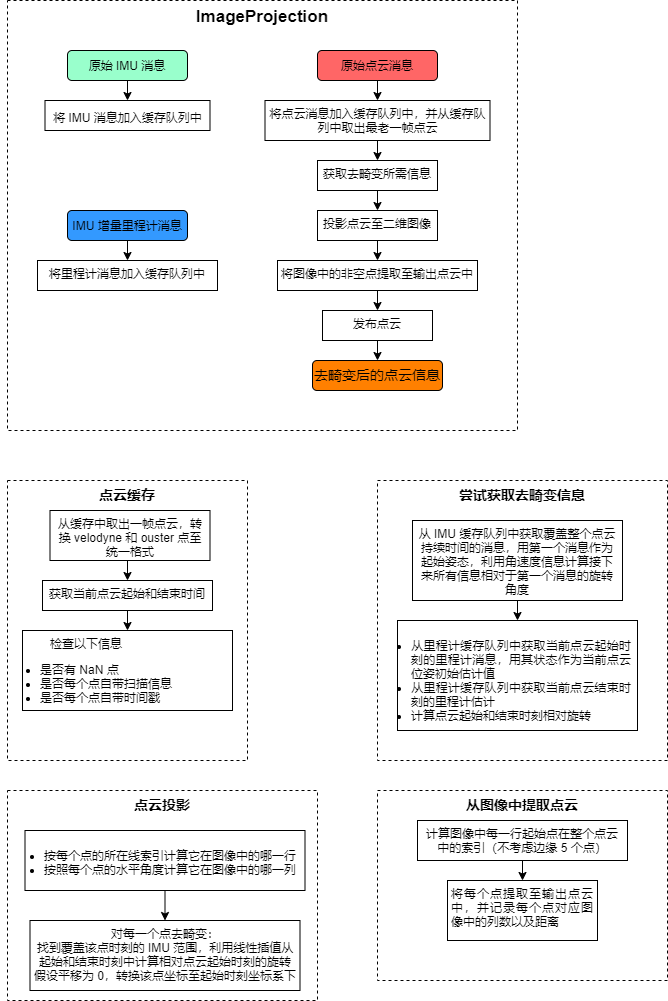

The diagram above was exported from draw.io. Its source (the exported page's mxGraphModel, read from the mxfile embedded in the PNG):
<mxGraphModel dx="2062" dy="1175" grid="1" gridSize="10" guides="1" tooltips="1" connect="1" arrows="1" fold="1" page="1" pageScale="1" pageWidth="850" pageHeight="1100" math="0" shadow="0">
  <root>
    <mxCell id="zxdRzfepmmiSLdEXoY6W-0" />
    <mxCell id="zxdRzfepmmiSLdEXoY6W-1" parent="zxdRzfepmmiSLdEXoY6W-0" />
    <mxCell id="TzGTZ2pOH2Qb-GgwQu_Z-0" value="&lt;font style=&quot;font-size: 17px&quot;&gt;ImageProjection&lt;/font&gt;" style="rounded=0;whiteSpace=wrap;html=1;fillColor=#FFFFFF;gradientColor=none;gradientDirection=radial;dashed=1;verticalAlign=top;fontSize=16;fontStyle=1" vertex="1" parent="zxdRzfepmmiSLdEXoY6W-1">
      <mxGeometry x="30" y="40" width="510" height="430" as="geometry" />
    </mxCell>
    <mxCell id="NKtucyT2WY2LTADDXTjz-0" value="原始 IMU&amp;nbsp;消息" style="rounded=1;whiteSpace=wrap;html=1;gradientColor=none;gradientDirection=radial;fillColor=#99FFCC;" vertex="1" parent="zxdRzfepmmiSLdEXoY6W-1">
      <mxGeometry x="90" y="90" width="120" height="30" as="geometry" />
    </mxCell>
    <mxCell id="NKtucyT2WY2LTADDXTjz-1" value="IMU&amp;nbsp;增量里程计消息" style="rounded=1;whiteSpace=wrap;html=1;gradientColor=none;gradientDirection=radial;fillColor=#3399FF;" vertex="1" parent="zxdRzfepmmiSLdEXoY6W-1">
      <mxGeometry x="90" y="250" width="120" height="30" as="geometry" />
    </mxCell>
    <mxCell id="NKtucyT2WY2LTADDXTjz-2" value="原始点云消息" style="rounded=1;whiteSpace=wrap;html=1;gradientColor=none;gradientDirection=radial;fillColor=#FF6666;" vertex="1" parent="zxdRzfepmmiSLdEXoY6W-1">
      <mxGeometry x="340" y="90" width="120" height="30" as="geometry" />
    </mxCell>
    <mxCell id="NKtucyT2WY2LTADDXTjz-3" style="edgeStyle=orthogonalEdgeStyle;rounded=0;orthogonalLoop=1;jettySize=auto;html=1;exitX=0.5;exitY=1;exitDx=0;exitDy=0;" edge="1" parent="zxdRzfepmmiSLdEXoY6W-1" source="NKtucyT2WY2LTADDXTjz-1" target="NKtucyT2WY2LTADDXTjz-1">
      <mxGeometry relative="1" as="geometry" />
    </mxCell>
    <mxCell id="gpzTAOJaTs13GhLQpsTp-0" value="&lt;font style=&quot;font-size: 12px&quot;&gt;将&amp;nbsp;IMU&amp;nbsp;消息加入缓存队列中&lt;/font&gt;" style="whiteSpace=wrap;html=1;fontSize=16;fillColor=#FFFFFF;gradientColor=none;gradientDirection=radial;verticalAlign=top;" vertex="1" parent="zxdRzfepmmiSLdEXoY6W-1">
      <mxGeometry x="67.5" y="140" width="165" height="30" as="geometry" />
    </mxCell>
    <mxCell id="RdRXVvN1CQgmkj6pKogm-0" value="将里程计消息加入缓存队列中" style="whiteSpace=wrap;html=1;fontSize=12;fillColor=#FFFFFF;gradientColor=none;gradientDirection=radial;verticalAlign=top;" vertex="1" parent="zxdRzfepmmiSLdEXoY6W-1">
      <mxGeometry x="60" y="300" width="180" height="30" as="geometry" />
    </mxCell>
    <mxCell id="RdRXVvN1CQgmkj6pKogm-1" value="将点云消息加入缓存队列中，并从缓存队列中取出最老一帧点云" style="whiteSpace=wrap;html=1;fontSize=12;fillColor=#FFFFFF;gradientColor=none;gradientDirection=radial;verticalAlign=top;" vertex="1" parent="zxdRzfepmmiSLdEXoY6W-1">
      <mxGeometry x="287.5" y="140" width="225" height="40" as="geometry" />
    </mxCell>
    <mxCell id="RdRXVvN1CQgmkj6pKogm-2" value="获取去畸变所需信息" style="whiteSpace=wrap;html=1;fontSize=12;fillColor=#FFFFFF;gradientColor=none;gradientDirection=radial;verticalAlign=top;" vertex="1" parent="zxdRzfepmmiSLdEXoY6W-1">
      <mxGeometry x="340" y="200" width="120" height="30" as="geometry" />
    </mxCell>
    <mxCell id="RdRXVvN1CQgmkj6pKogm-3" value="发布点云" style="whiteSpace=wrap;html=1;fontSize=12;fillColor=#FFFFFF;gradientColor=none;gradientDirection=radial;verticalAlign=top;" vertex="1" parent="zxdRzfepmmiSLdEXoY6W-1">
      <mxGeometry x="345" y="350" width="110" height="30" as="geometry" />
    </mxCell>
    <mxCell id="RdRXVvN1CQgmkj6pKogm-4" value="投影点云至二维图像" style="whiteSpace=wrap;html=1;fontSize=12;fillColor=#FFFFFF;gradientColor=none;gradientDirection=radial;verticalAlign=top;" vertex="1" parent="zxdRzfepmmiSLdEXoY6W-1">
      <mxGeometry x="340" y="250" width="120" height="30" as="geometry" />
    </mxCell>
    <mxCell id="RdRXVvN1CQgmkj6pKogm-5" value="将图像中的非空点提取至输出点云中" style="whiteSpace=wrap;html=1;fontSize=12;fillColor=#FFFFFF;gradientColor=none;gradientDirection=radial;verticalAlign=top;" vertex="1" parent="zxdRzfepmmiSLdEXoY6W-1">
      <mxGeometry x="300" y="300" width="200" height="30" as="geometry" />
    </mxCell>
    <mxCell id="flZlFOOvIsrIJ2nP8a1T-0" value="点云缓存" style="whiteSpace=wrap;html=1;fontSize=14;fillColor=#FFFFFF;gradientColor=none;gradientDirection=radial;verticalAlign=top;dashed=1;fontStyle=1" vertex="1" parent="zxdRzfepmmiSLdEXoY6W-1">
      <mxGeometry x="30" y="520" width="240" height="280" as="geometry" />
    </mxCell>
    <mxCell id="flZlFOOvIsrIJ2nP8a1T-1" value="尝试获取去畸变信息" style="whiteSpace=wrap;html=1;fontSize=14;fillColor=#FFFFFF;gradientColor=none;gradientDirection=radial;verticalAlign=top;dashed=1;fontStyle=1" vertex="1" parent="zxdRzfepmmiSLdEXoY6W-1">
      <mxGeometry x="400" y="520" width="290" height="280" as="geometry" />
    </mxCell>
    <mxCell id="flZlFOOvIsrIJ2nP8a1T-2" value="点云投影" style="whiteSpace=wrap;html=1;fontSize=14;fillColor=#FFFFFF;gradientColor=none;gradientDirection=radial;verticalAlign=top;dashed=1;fontStyle=1" vertex="1" parent="zxdRzfepmmiSLdEXoY6W-1">
      <mxGeometry x="30" y="830" width="310" height="210" as="geometry" />
    </mxCell>
    <mxCell id="flZlFOOvIsrIJ2nP8a1T-3" value="从图像中提取点云" style="whiteSpace=wrap;html=1;fontSize=14;fillColor=#FFFFFF;gradientColor=none;gradientDirection=radial;verticalAlign=top;dashed=1;fontStyle=1" vertex="1" parent="zxdRzfepmmiSLdEXoY6W-1">
      <mxGeometry x="400" y="830" width="290" height="190" as="geometry" />
    </mxCell>
    <mxCell id="flZlFOOvIsrIJ2nP8a1T-4" value="从缓存中取出一帧点云，转换 velodyne&amp;nbsp;和&amp;nbsp;ouster&amp;nbsp;点至统一格式" style="whiteSpace=wrap;html=1;fontSize=12;fillColor=#FFFFFF;gradientColor=none;gradientDirection=radial;verticalAlign=top;spacingLeft=3;spacingRight=3;" vertex="1" parent="zxdRzfepmmiSLdEXoY6W-1">
      <mxGeometry x="72.5" y="550" width="160" height="50" as="geometry" />
    </mxCell>
    <mxCell id="flZlFOOvIsrIJ2nP8a1T-5" value="获取当前点云起始和结束时间" style="whiteSpace=wrap;html=1;fontSize=12;fillColor=#FFFFFF;gradientColor=none;gradientDirection=radial;verticalAlign=top;" vertex="1" parent="zxdRzfepmmiSLdEXoY6W-1">
      <mxGeometry x="65" y="620" width="170" height="30" as="geometry" />
    </mxCell>
    <mxCell id="flZlFOOvIsrIJ2nP8a1T-6" value="&lt;span style=&quot;text-align: left&quot;&gt;检查以下信息&lt;/span&gt;&lt;br&gt;&lt;ul&gt;&lt;li style=&quot;text-align: justify&quot;&gt;&lt;span style=&quot;text-align: left&quot;&gt;是否有&amp;nbsp;NaN&amp;nbsp;点&lt;/span&gt;&lt;/li&gt;&lt;li style=&quot;text-align: justify&quot;&gt;&lt;span&gt;是否每个点自带扫描信息&lt;/span&gt;&lt;/li&gt;&lt;li style=&quot;text-align: justify&quot;&gt;&lt;span&gt;是否每个点自带时间戳&lt;/span&gt;&lt;/li&gt;&lt;/ul&gt;" style="whiteSpace=wrap;html=1;fontSize=12;fillColor=#FFFFFF;gradientColor=none;gradientDirection=radial;verticalAlign=top;spacingLeft=-82;" vertex="1" parent="zxdRzfepmmiSLdEXoY6W-1">
      <mxGeometry x="45" y="670" width="210" height="80" as="geometry" />
    </mxCell>
    <mxCell id="flZlFOOvIsrIJ2nP8a1T-9" value="从&amp;nbsp;IMU&amp;nbsp;缓存队列中获取覆盖整个点云持续时间的消息，用第一个消息作为起始姿态，利用角速度信息计算接下来所有信息相对于第一个消息的旋转角度" style="whiteSpace=wrap;html=1;fontSize=12;fillColor=#FFFFFF;gradientColor=none;gradientDirection=radial;verticalAlign=top;spacingLeft=3;spacingRight=3;" vertex="1" parent="zxdRzfepmmiSLdEXoY6W-1">
      <mxGeometry x="435" y="560" width="210" height="80" as="geometry" />
    </mxCell>
    <mxCell id="flZlFOOvIsrIJ2nP8a1T-10" value="&lt;div style=&quot;text-align: justify&quot;&gt;&lt;ul&gt;&lt;li&gt;&lt;span&gt;从里程计缓存队列中获取当前点云起始时刻的里程计消息，用其状态作为当前点云位姿初始估计值&lt;/span&gt;&lt;/li&gt;&lt;li&gt;&lt;span&gt;从里程计缓存队列中获取当前点云结束时刻的里程计估计&lt;/span&gt;&lt;/li&gt;&lt;li&gt;&lt;span&gt;计算点云起始和结束时刻相对旋转&lt;/span&gt;&lt;/li&gt;&lt;/ul&gt;&lt;/div&gt;" style="whiteSpace=wrap;html=1;fontSize=12;fillColor=#FFFFFF;gradientColor=none;gradientDirection=radial;verticalAlign=top;spacingLeft=-27;spacingRight=5;" vertex="1" parent="zxdRzfepmmiSLdEXoY6W-1">
      <mxGeometry x="420" y="660" width="240" height="110" as="geometry" />
    </mxCell>
    <mxCell id="flZlFOOvIsrIJ2nP8a1T-11" value="&lt;ul&gt;&lt;li&gt;按每个点的所在线索引计算它在图像中的哪一行&lt;/li&gt;&lt;li&gt;按照每个点的水平角度计算它在图像中的哪一列&lt;/li&gt;&lt;/ul&gt;" style="whiteSpace=wrap;html=1;fontSize=12;fillColor=#FFFFFF;gradientColor=none;gradientDirection=radial;verticalAlign=top;spacingLeft=-30;" vertex="1" parent="zxdRzfepmmiSLdEXoY6W-1">
      <mxGeometry x="47.5" y="870" width="280" height="60" as="geometry" />
    </mxCell>
    <mxCell id="flZlFOOvIsrIJ2nP8a1T-12" value="对每一个点去畸变：&lt;br&gt;找到覆盖该点时刻的&amp;nbsp;IMU&amp;nbsp;范围，利用线性插值从起始和结束时刻中计算相对点云起始时刻的旋转&lt;br&gt;假设平移为 0，转换该点坐标至起始时刻坐标系下" style="whiteSpace=wrap;html=1;fontSize=12;fillColor=#FFFFFF;gradientColor=none;gradientDirection=radial;verticalAlign=top;" vertex="1" parent="zxdRzfepmmiSLdEXoY6W-1">
      <mxGeometry x="52.5" y="960" width="270" height="70" as="geometry" />
    </mxCell>
    <mxCell id="flZlFOOvIsrIJ2nP8a1T-13" value="计算图像中每一行起始点在整个点云中的索引（不考虑边缘 5&amp;nbsp;个点）" style="whiteSpace=wrap;html=1;fontSize=12;fillColor=#FFFFFF;gradientColor=none;gradientDirection=radial;verticalAlign=top;spacingLeft=3;spacingRight=3;" vertex="1" parent="zxdRzfepmmiSLdEXoY6W-1">
      <mxGeometry x="440" y="860" width="210" height="40" as="geometry" />
    </mxCell>
    <mxCell id="flZlFOOvIsrIJ2nP8a1T-14" value="&lt;div style=&quot;text-align: justify&quot;&gt;&lt;span&gt;将每个点提取至输出点云中，并记录每个点对应图像中的列数以及距离&lt;/span&gt;&lt;/div&gt;" style="whiteSpace=wrap;html=1;fontSize=12;fillColor=#FFFFFF;gradientColor=none;gradientDirection=radial;verticalAlign=top;spacingLeft=3;spacingRight=3;" vertex="1" parent="zxdRzfepmmiSLdEXoY6W-1">
      <mxGeometry x="470" y="920" width="150" height="60" as="geometry" />
    </mxCell>
    <mxCell id="flZlFOOvIsrIJ2nP8a1T-15" value="" style="endArrow=classic;html=1;rounded=0;fontSize=14;edgeStyle=orthogonalEdgeStyle;exitX=0.5;exitY=1;exitDx=0;exitDy=0;entryX=0.5;entryY=0;entryDx=0;entryDy=0;" edge="1" parent="zxdRzfepmmiSLdEXoY6W-1" source="NKtucyT2WY2LTADDXTjz-0" target="gpzTAOJaTs13GhLQpsTp-0">
      <mxGeometry width="50" height="50" relative="1" as="geometry">
        <mxPoint x="710" y="230" as="sourcePoint" />
        <mxPoint x="760" y="180" as="targetPoint" />
      </mxGeometry>
    </mxCell>
    <mxCell id="flZlFOOvIsrIJ2nP8a1T-16" value="" style="endArrow=classic;html=1;rounded=0;fontSize=14;edgeStyle=orthogonalEdgeStyle;exitX=0.5;exitY=1;exitDx=0;exitDy=0;" edge="1" parent="zxdRzfepmmiSLdEXoY6W-1" source="NKtucyT2WY2LTADDXTjz-1">
      <mxGeometry width="50" height="50" relative="1" as="geometry">
        <mxPoint x="740" y="240" as="sourcePoint" />
        <mxPoint x="150" y="300" as="targetPoint" />
      </mxGeometry>
    </mxCell>
    <mxCell id="flZlFOOvIsrIJ2nP8a1T-17" value="" style="endArrow=classic;html=1;rounded=0;fontSize=14;edgeStyle=orthogonalEdgeStyle;exitX=0.5;exitY=1;exitDx=0;exitDy=0;entryX=0.5;entryY=0;entryDx=0;entryDy=0;" edge="1" parent="zxdRzfepmmiSLdEXoY6W-1" source="NKtucyT2WY2LTADDXTjz-2" target="RdRXVvN1CQgmkj6pKogm-1">
      <mxGeometry width="50" height="50" relative="1" as="geometry">
        <mxPoint x="760" y="240" as="sourcePoint" />
        <mxPoint x="810" y="190" as="targetPoint" />
      </mxGeometry>
    </mxCell>
    <mxCell id="flZlFOOvIsrIJ2nP8a1T-18" value="" style="endArrow=classic;html=1;rounded=0;fontSize=14;edgeStyle=orthogonalEdgeStyle;exitX=0.5;exitY=1;exitDx=0;exitDy=0;entryX=0.5;entryY=0;entryDx=0;entryDy=0;" edge="1" parent="zxdRzfepmmiSLdEXoY6W-1" source="RdRXVvN1CQgmkj6pKogm-1" target="RdRXVvN1CQgmkj6pKogm-2">
      <mxGeometry width="50" height="50" relative="1" as="geometry">
        <mxPoint x="760" y="180" as="sourcePoint" />
        <mxPoint x="810" y="130" as="targetPoint" />
      </mxGeometry>
    </mxCell>
    <mxCell id="flZlFOOvIsrIJ2nP8a1T-19" value="" style="endArrow=classic;html=1;rounded=0;fontSize=14;edgeStyle=orthogonalEdgeStyle;exitX=0.5;exitY=1;exitDx=0;exitDy=0;entryX=0.5;entryY=0;entryDx=0;entryDy=0;" edge="1" parent="zxdRzfepmmiSLdEXoY6W-1" source="RdRXVvN1CQgmkj6pKogm-2" target="RdRXVvN1CQgmkj6pKogm-4">
      <mxGeometry width="50" height="50" relative="1" as="geometry">
        <mxPoint x="660" y="210" as="sourcePoint" />
        <mxPoint x="710" y="160" as="targetPoint" />
      </mxGeometry>
    </mxCell>
    <mxCell id="flZlFOOvIsrIJ2nP8a1T-20" value="" style="endArrow=classic;html=1;rounded=0;fontSize=14;edgeStyle=orthogonalEdgeStyle;exitX=0.5;exitY=1;exitDx=0;exitDy=0;entryX=0.5;entryY=0;entryDx=0;entryDy=0;" edge="1" parent="zxdRzfepmmiSLdEXoY6W-1" source="RdRXVvN1CQgmkj6pKogm-4" target="RdRXVvN1CQgmkj6pKogm-5">
      <mxGeometry width="50" height="50" relative="1" as="geometry">
        <mxPoint x="660" y="240" as="sourcePoint" />
        <mxPoint x="710" y="190" as="targetPoint" />
      </mxGeometry>
    </mxCell>
    <mxCell id="flZlFOOvIsrIJ2nP8a1T-21" value="" style="endArrow=classic;html=1;rounded=0;fontSize=14;edgeStyle=orthogonalEdgeStyle;exitX=0.5;exitY=1;exitDx=0;exitDy=0;entryX=0.5;entryY=0;entryDx=0;entryDy=0;" edge="1" parent="zxdRzfepmmiSLdEXoY6W-1" source="RdRXVvN1CQgmkj6pKogm-5" target="RdRXVvN1CQgmkj6pKogm-3">
      <mxGeometry width="50" height="50" relative="1" as="geometry">
        <mxPoint x="580" y="260" as="sourcePoint" />
        <mxPoint x="630" y="210" as="targetPoint" />
      </mxGeometry>
    </mxCell>
    <mxCell id="flZlFOOvIsrIJ2nP8a1T-22" value="去畸变后的点云信息" style="rounded=1;whiteSpace=wrap;html=1;fontSize=14;fillColor=#FF8000;gradientColor=none;gradientDirection=radial;verticalAlign=top;" vertex="1" parent="zxdRzfepmmiSLdEXoY6W-1">
      <mxGeometry x="335" y="400" width="130" height="30" as="geometry" />
    </mxCell>
    <mxCell id="flZlFOOvIsrIJ2nP8a1T-23" value="" style="endArrow=classic;html=1;rounded=0;fontSize=14;edgeStyle=orthogonalEdgeStyle;exitX=0.5;exitY=1;exitDx=0;exitDy=0;" edge="1" parent="zxdRzfepmmiSLdEXoY6W-1" source="RdRXVvN1CQgmkj6pKogm-3">
      <mxGeometry width="50" height="50" relative="1" as="geometry">
        <mxPoint x="620" y="360" as="sourcePoint" />
        <mxPoint x="400" y="400" as="targetPoint" />
      </mxGeometry>
    </mxCell>
    <mxCell id="flZlFOOvIsrIJ2nP8a1T-24" value="" style="endArrow=classic;html=1;rounded=0;fontSize=14;edgeStyle=orthogonalEdgeStyle;entryX=0.5;entryY=0;entryDx=0;entryDy=0;exitX=0.5;exitY=1;exitDx=0;exitDy=0;" edge="1" parent="zxdRzfepmmiSLdEXoY6W-1" source="flZlFOOvIsrIJ2nP8a1T-4" target="flZlFOOvIsrIJ2nP8a1T-5">
      <mxGeometry width="50" height="50" relative="1" as="geometry">
        <mxPoint x="310" y="590" as="sourcePoint" />
        <mxPoint x="360" y="540" as="targetPoint" />
        <Array as="points">
          <mxPoint x="150" y="600" />
        </Array>
      </mxGeometry>
    </mxCell>
    <mxCell id="flZlFOOvIsrIJ2nP8a1T-25" value="" style="endArrow=classic;html=1;rounded=0;fontSize=14;edgeStyle=orthogonalEdgeStyle;exitX=0.5;exitY=1;exitDx=0;exitDy=0;entryX=0.5;entryY=0;entryDx=0;entryDy=0;" edge="1" parent="zxdRzfepmmiSLdEXoY6W-1" source="flZlFOOvIsrIJ2nP8a1T-5" target="flZlFOOvIsrIJ2nP8a1T-6">
      <mxGeometry width="50" height="50" relative="1" as="geometry">
        <mxPoint x="330" y="680" as="sourcePoint" />
        <mxPoint x="380" y="630" as="targetPoint" />
      </mxGeometry>
    </mxCell>
    <mxCell id="flZlFOOvIsrIJ2nP8a1T-26" value="" style="endArrow=classic;html=1;rounded=0;fontSize=14;edgeStyle=orthogonalEdgeStyle;exitX=0.5;exitY=1;exitDx=0;exitDy=0;entryX=0.5;entryY=0;entryDx=0;entryDy=0;" edge="1" parent="zxdRzfepmmiSLdEXoY6W-1" source="flZlFOOvIsrIJ2nP8a1T-9" target="flZlFOOvIsrIJ2nP8a1T-10">
      <mxGeometry width="50" height="50" relative="1" as="geometry">
        <mxPoint x="750" y="630" as="sourcePoint" />
        <mxPoint x="800" y="580" as="targetPoint" />
      </mxGeometry>
    </mxCell>
    <mxCell id="flZlFOOvIsrIJ2nP8a1T-27" value="" style="endArrow=classic;html=1;rounded=0;fontSize=14;edgeStyle=orthogonalEdgeStyle;exitX=0.5;exitY=1;exitDx=0;exitDy=0;entryX=0.5;entryY=0;entryDx=0;entryDy=0;" edge="1" parent="zxdRzfepmmiSLdEXoY6W-1" source="flZlFOOvIsrIJ2nP8a1T-11" target="flZlFOOvIsrIJ2nP8a1T-12">
      <mxGeometry width="50" height="50" relative="1" as="geometry">
        <mxPoint x="300" y="790" as="sourcePoint" />
        <mxPoint x="350" y="740" as="targetPoint" />
      </mxGeometry>
    </mxCell>
    <mxCell id="flZlFOOvIsrIJ2nP8a1T-28" value="" style="endArrow=classic;html=1;rounded=0;fontSize=14;edgeStyle=orthogonalEdgeStyle;exitX=0.5;exitY=1;exitDx=0;exitDy=0;entryX=0.5;entryY=0;entryDx=0;entryDy=0;" edge="1" parent="zxdRzfepmmiSLdEXoY6W-1" source="flZlFOOvIsrIJ2nP8a1T-13" target="flZlFOOvIsrIJ2nP8a1T-14">
      <mxGeometry width="50" height="50" relative="1" as="geometry">
        <mxPoint x="730" y="930" as="sourcePoint" />
        <mxPoint x="780" y="880" as="targetPoint" />
      </mxGeometry>
    </mxCell>
  </root>
</mxGraphModel>